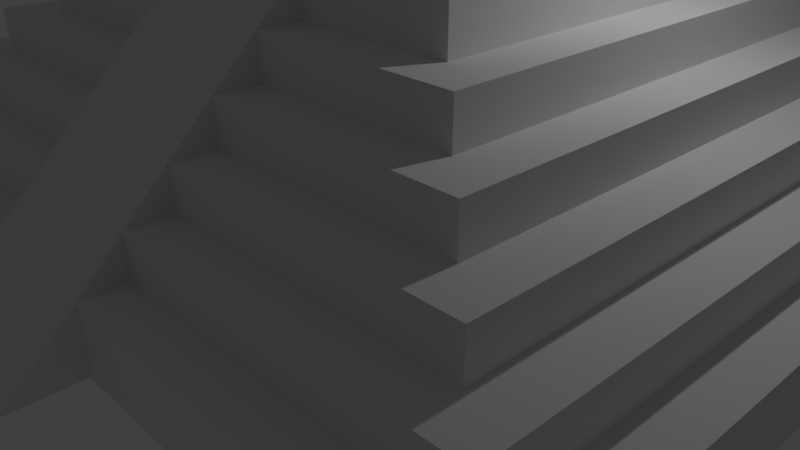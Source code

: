 # Source: pyramid1.blend  (saved by Blender 2.78.0; exported with 4.5.12 LTS)
import bpy
from mathutils import Matrix  # noqa: F401  (used for matrix-valued properties, if any)

bpy.ops.wm.read_factory_settings(use_empty=True)
scene = bpy.context.scene
scene.name = 'Scene'

# ---- collections
col_collection_1 = bpy.data.collections.new('Collection 1'); scene.collection.children.link(col_collection_1)

# ---- materials (node trees are filled in below, after node groups)
mat_material = bpy.data.materials.new('Material')
mat_material.alpha_threshold = 0.0
mat_material.use_transparent_shadow = False
mat_material.roughness = 0.5
mat_material.line_color = (0.0, 0.0, 0.0, 1.0)

# ---- material node trees

# ---- world
world_world = bpy.data.worlds.new('World'); scene.world = world_world
world_world.color = (0.05088, 0.05088, 0.05088)
world_world.use_sun_shadow = False
world_world.sun_shadow_jitter_overblur = 0.0
world_world.cycles.sampling_method = 'MANUAL'

# ---- cameras
cam_camera = bpy.data.cameras.new('Camera')
cam_camera.clip_end = 100.0
cam_camera.lens = 35.0
cam_camera.sensor_width = 32.0
cam_camera.sensor_height = 18.0
cam_camera.ortho_scale = 7.314
cam_camera.dof.focus_distance = 0.0
cam_camera.dof.aperture_fstop = 128.0

# ---- lights
light_lamp = bpy.data.lights.new('Lamp', 'POINT')
light_lamp.transmission_factor = 0.0
light_lamp.cutoff_distance = 30.0
light_lamp.energy = 100.0
light_lamp.shadow_buffer_clip_start = 1.001
light_lamp.shadow_soft_size = 0.1
light_lamp.shadow_maximum_resolution = 0.006
light_lamp.use_absolute_resolution = True

# ---- meshes
me_cube = bpy.data.meshes.new('Cube')
me_cube.from_pydata([(1.0, 1.195, 1.49), (1.0, -0.8046, 1.49), (-1.0, -0.8046, 1.49), (-1.0, 1.195, 1.49), (0.9, 1.095, 3.49), (0.9, -0.7046, 3.49), (-0.9, -0.7046, 3.49), (-0.9, 1.095, 3.49), (1.0, 1.195, 3.49), (1.0, -0.8046, 3.49), (-1.0, 1.195, 3.49), (-1.0, -0.8046, 3.49), (0.9, 1.095, 3.49), (0.9, -0.7046, 3.49), (-0.9, 1.095, 3.49), (-0.9, -0.7046, 3.49), (0.8, 0.9954, 4.735), (0.8, -0.6046, 4.735), (-0.8, 0.9954, 4.735), (-0.8, -0.6046, 4.735), (0.9, 1.095, 4.735), (0.9, -0.7046, 4.735), (-0.9, 1.095, 4.735), (-0.9, -0.7046, 4.735), (0.8, 0.9954, 5.98), (0.8, -0.6046, 5.98), (-0.8, 0.9954, 5.98), (-0.8, -0.6046, 5.98), (0.7, 0.8954, 5.98), (0.7, -0.5046, 5.98), (-0.7, 0.8954, 5.98), (-0.7, -0.5046, 5.98), (0.8, 0.9954, 5.98), (0.8, -0.6046, 5.98), (-0.8, 0.9954, 5.98), (-0.8, -0.6046, 5.98), (0.6, 0.7954, 7.225), (0.6, -0.4046, 7.225), (-0.6, 0.7954, 7.225), (-0.6, -0.4046, 7.225), (0.7, 0.8954, 7.225), (0.7, -0.5046, 7.225), (-0.7, 0.8954, 7.225), (-0.7, -0.5046, 7.225), (0.5, 0.6954, 8.47), (0.5, -0.3046, 8.47), (-0.5, 0.6954, 8.47), (-0.5, -0.3046, 8.47), (0.6, 0.7954, 8.47), (0.6, -0.4046, 8.47), (-0.6, 0.7954, 8.47), (-0.6, -0.4046, 8.47), (0.5, 0.6954, 8.47), (0.5, -0.3046, 8.47), (-0.5, 0.6954, 8.47), (-0.5, -0.3046, 8.47), (0.5, 0.6954, 8.47), (0.5, -0.3046, 8.47), (-0.5, 0.6954, 8.47), (-0.5, -0.3046, 8.47), (0.5, 0.6954, 8.47), (0.5, -0.3046, 8.47), (-0.5, 0.6954, 8.47), (-0.5, -0.3046, 8.47), (0.4, 0.5954, 9.715), (0.4, -0.2046, 9.715), (-0.4, 0.5954, 9.715), (-0.4, -0.2046, 9.715), (0.5, 0.6954, 9.715), (0.5, -0.3046, 9.715), (-0.5, 0.6954, 9.715), (-0.5, -0.3046, 9.715), (0.4, 0.5954, 9.715), (0.4, -0.2046, 9.715), (-0.4, 0.5954, 9.715), (-0.4, -0.2046, 9.715), (0.4, 0.5954, 9.715), (0.4, -0.2046, 9.715), (-0.4, 0.5954, 9.715), (-0.4, -0.2046, 9.715), (0.3, 0.4954, 10.96), (0.3, -0.1046, 10.96), (-0.3, 0.4954, 10.96), (-0.3, -0.1046, 10.96), (0.4, 0.5954, 10.96), (0.4, -0.2046, 10.96), (-0.4, 0.5954, 10.96), (-0.4, -0.2046, 10.96), (0.2, 0.3954, 12.21), (0.2, -0.004557, 12.21), (-0.2, 0.3954, 12.21), (-0.2, -0.004556, 12.21), (0.3, 0.4954, 12.21), (0.3, -0.1046, 12.21), (-0.3, 0.4954, 12.21), (-0.3, -0.1046, 12.21), (0.2, 0.3954, 14.47), (0.2, -0.004557, 14.47), (-0.2, 0.3954, 14.47), (-0.2, -0.004556, 14.47), (-0.1661, 1.195, 1.49), (-0.1661, -0.8046, 1.49), (-0.1661, 1.195, 3.49), (-0.1661, -0.8046, 3.49), (-0.1661, 1.095, 3.49), (-0.1661, -0.7046, 3.49), (-0.1661, 1.095, 3.49), (-0.1661, -0.7046, 3.49), (-0.1661, 1.095, 4.735), (-0.1661, -0.7046, 4.735), (-0.1661, 0.9954, 4.735), (-0.1661, -0.6046, 4.735), (-0.1661, 0.9954, 5.98), (-0.1661, -0.6046, 5.98), (-0.1661, 0.9954, 5.98), (-0.1661, -0.6046, 5.98), (-0.1661, 0.8954, 5.98), (-0.1661, -0.5046, 5.98), (-0.1661, 0.8954, 7.225), (-0.1661, -0.5046, 7.225), (-0.1661, 0.7954, 7.225), (-0.1661, -0.4046, 7.225), (-0.1661, 0.7954, 8.47), (-0.1661, -0.4046, 8.47), (-0.1661, 0.6954, 8.47), (-0.1661, -0.3046, 8.47), (-0.1661, 0.6954, 8.47), (-0.1661, -0.3046, 8.47), (-0.1661, 0.6954, 8.47), (-0.1661, -0.3046, 8.47), (-0.1661, 0.6954, 8.47), (-0.1661, -0.3046, 8.47), (-0.1661, 0.6954, 9.715), (-0.1661, -0.3046, 9.715), (-0.1661, 0.5954, 9.715), (-0.1661, -0.2046, 9.715), (-0.1661, 0.5954, 9.715), (-0.1661, -0.2046, 9.715), (-0.1661, 0.5954, 9.715), (-0.1661, -0.2046, 9.715), (-0.1661, 0.5954, 10.96), (-0.1661, -0.2046, 10.96), (-0.1661, 0.4954, 10.96), (-0.1661, -0.1046, 10.96), (-0.1661, 0.4954, 12.21), (-0.1661, -0.1046, 12.21), (-0.1661, 0.3954, 12.21), (-0.1661, -0.004557, 12.21), (-0.1661, 0.3954, 14.47), (-0.1661, -0.004557, 14.47), (0.1573, 1.195, 1.49), (0.1573, -0.8046, 1.49), (0.1573, 1.195, 3.49), (0.1573, -0.8046, 3.49), (0.1573, 1.095, 3.49), (0.1573, -0.7046, 3.49), (0.1573, 1.095, 3.49), (0.1573, -0.7046, 3.49), (0.1573, 1.095, 4.735), (0.1573, -0.7046, 4.735), (0.1573, 0.9954, 4.735), (0.1573, -0.6046, 4.735), (0.1573, 0.9954, 5.98), (0.1573, -0.6046, 5.98), (0.1573, 0.9954, 5.98), (0.1573, -0.6046, 5.98), (0.1573, 0.8954, 5.98), (0.1573, -0.5046, 5.98), (0.1573, 0.8954, 7.225), (0.1573, -0.5046, 7.225), (0.1573, 0.7954, 7.225), (0.1573, -0.4046, 7.225), (0.1573, 0.7954, 8.47), (0.1573, -0.4046, 8.47), (0.1573, 0.6954, 8.47), (0.1573, -0.3046, 8.47), (0.1573, 0.6954, 8.47), (0.1573, -0.3046, 8.47), (0.1573, 0.6954, 8.47), (0.1573, -0.3046, 8.47), (0.1573, 0.6954, 8.47), (0.1573, -0.3046, 8.47), (0.1573, 0.6954, 9.715), (0.1573, -0.3046, 9.715), (0.1573, 0.5954, 9.715), (0.1573, -0.2046, 9.715), (0.1573, 0.5954, 9.715), (0.1573, -0.2046, 9.715), (0.1573, 0.5954, 9.715), (0.1573, -0.2046, 9.715), (0.1573, 0.5954, 10.96), (0.1573, -0.2046, 10.96), (0.1573, 0.4954, 10.96), (0.1573, -0.1046, 10.96), (0.1573, 0.4954, 12.21), (0.1573, -0.1046, 12.21), (0.1573, 0.3954, 12.21), (0.1573, -0.004557, 12.21), (0.1573, 0.3954, 14.47), (0.1573, -0.004557, 14.47), (0.1573, -0.8046, 1.49), (-0.1661, -0.8046, 1.49), (0.1573, -0.1046, 10.96), (-0.1661, -0.1046, 10.96), (0.1573, -0.9637, 1.48), (-0.1661, -0.9637, 1.48), (0.1573, -0.1046, 12.21), (-0.1661, -0.1046, 12.21)], [], [(100, 101, 2, 3), (7, 6, 15, 14), (0, 8, 9, 1), (101, 103, 11, 2), (2, 11, 10, 3), (102, 100, 3, 10), (4, 5, 9, 8), (154, 4, 8, 152), (105, 6, 11, 103), (6, 7, 10, 11), (157, 13, 21, 159), (104, 7, 14, 106), (155, 5, 13, 157), (5, 4, 12, 13), (18, 19, 27, 26), (13, 12, 20, 21), (14, 15, 23, 22), (106, 14, 22, 108), (16, 17, 21, 20), (160, 16, 20, 158), (111, 19, 23, 109), (19, 18, 22, 23), (163, 25, 33, 165), (110, 18, 26, 112), (161, 17, 25, 163), (17, 16, 24, 25), (30, 31, 43, 42), (25, 24, 32, 33), (26, 27, 35, 34), (112, 26, 34, 114), (28, 29, 33, 32), (166, 28, 32, 164), (117, 31, 35, 115), (31, 30, 34, 35), (38, 39, 51, 50), (116, 30, 42, 118), (167, 29, 41, 169), (29, 28, 40, 41), (36, 37, 41, 40), (170, 36, 40, 168), (121, 39, 43, 119), (39, 38, 42, 43), (46, 47, 55, 54), (120, 38, 50, 122), (171, 37, 49, 173), (37, 36, 48, 49), (44, 45, 49, 48), (174, 44, 48, 172), (125, 47, 51, 123), (47, 46, 50, 51), (126, 54, 58, 128), (124, 46, 54, 126), (175, 45, 53, 177), (45, 44, 52, 53), (179, 57, 61, 181), (177, 53, 57, 179), (53, 52, 56, 57), (54, 55, 59, 58), (62, 63, 71, 70), (57, 56, 60, 61), (58, 59, 63, 62), (128, 58, 62, 130), (66, 67, 75, 74), (130, 62, 70, 132), (181, 61, 69, 183), (61, 60, 68, 69), (64, 65, 69, 68), (184, 64, 68, 182), (135, 67, 71, 133), (67, 66, 70, 71), (187, 73, 77, 189), (134, 66, 74, 136), (185, 65, 73, 187), (65, 64, 72, 73), (189, 77, 85, 191), (73, 72, 76, 77), (74, 75, 79, 78), (136, 74, 78, 138), (193, 81, 93, 195), (77, 76, 84, 85), (78, 79, 87, 86), (138, 78, 86, 140), (80, 81, 85, 84), (192, 80, 84, 190), (143, 83, 87, 141), (83, 82, 86, 87), (90, 91, 99, 98), (81, 80, 92, 93), (82, 83, 95, 94), (142, 82, 94, 144), (88, 89, 93, 92), (196, 88, 92, 194), (147, 91, 95, 145), (91, 90, 94, 95), (148, 98, 99, 149), (146, 90, 98, 148), (197, 89, 97, 199), (89, 88, 96, 97), (91, 147, 149, 99), (196, 146, 148, 198), (198, 148, 149, 199), (197, 147, 145, 195), (90, 146, 144, 94), (192, 142, 144, 194), (82, 142, 140, 86), (188, 138, 140, 190), (83, 143, 145, 95), (186, 136, 138, 188), (79, 139, 141, 87), (67, 135, 137, 75), (184, 134, 136, 186), (75, 137, 139, 79), (66, 134, 132, 70), (63, 131, 133, 71), (180, 130, 132, 182), (178, 128, 130, 180), (55, 127, 129, 59), (59, 129, 131, 63), (47, 125, 127, 55), (174, 124, 126, 176), (176, 126, 128, 178), (46, 124, 122, 50), (39, 121, 123, 51), (170, 120, 122, 172), (38, 120, 118, 42), (31, 117, 119, 43), (166, 116, 118, 168), (30, 116, 114, 34), (162, 112, 114, 164), (19, 111, 113, 27), (160, 110, 112, 162), (27, 113, 115, 35), (18, 110, 108, 22), (156, 106, 108, 158), (6, 105, 107, 15), (154, 104, 106, 156), (15, 107, 109, 23), (7, 104, 102, 10), (152, 150, 100, 102), (150, 151, 101, 100), (0, 1, 151, 150), (1, 9, 153, 151), (8, 0, 150, 152), (5, 155, 153, 9), (4, 154, 156, 12), (12, 156, 158, 20), (17, 161, 159, 21), (16, 160, 162, 24), (24, 162, 164, 32), (29, 167, 165, 33), (28, 166, 168, 40), (37, 171, 169, 41), (36, 170, 172, 48), (45, 175, 173, 49), (52, 176, 178, 56), (44, 174, 176, 52), (56, 178, 180, 60), (60, 180, 182, 68), (65, 185, 183, 69), (64, 184, 186, 72), (72, 186, 188, 76), (76, 188, 190, 84), (81, 193, 191, 85), (80, 192, 194, 92), (89, 197, 195, 93), (96, 198, 199, 97), (88, 196, 198, 96), (147, 197, 199, 149), (146, 196, 194, 144), (142, 192, 190, 140), (143, 193, 195, 145), (135, 185, 187, 137), (137, 187, 189, 139), (134, 184, 182, 132), (127, 177, 179, 129), (129, 179, 181, 131), (125, 175, 177, 127), (124, 174, 172, 122), (120, 170, 168, 118), (116, 166, 164, 114), (113, 163, 165, 115), (110, 160, 158, 108), (105, 155, 157, 107), (104, 154, 152, 102), (101, 151, 200, 201), (200, 202, 206, 204), (193, 143, 203, 202), (151, 193, 202, 200), (143, 101, 201, 203), (206, 207, 205, 204), (201, 200, 204, 205), (203, 201, 205, 207), (202, 203, 207, 206)])
me_cube.materials.append(mat_material)
me_cube.use_remesh_preserve_volume = False
me_cube.use_remesh_preserve_attributes = False
me_cube.use_mirror_vertex_groups = False
me_cube.update()

# ---- objects
ob_cube = bpy.data.objects.new('Cube', me_cube)
ob_lamp = bpy.data.objects.new('Lamp', light_lamp)
ob_camera = bpy.data.objects.new('Camera', cam_camera)

# ---- transforms, parenting, visibility, modifiers, constraints
ob_cube.location = (0.0, 0.0, 0.0)
ob_cube.scale = (5.566, 5.117, 0.4016)
ob_cube.lock_rotations_4d = False
ob_cube.empty_display_type = 'ARROWS'
ob_cube.lineart.crease_threshold = 0.0
ob_lamp.location = (4.076, 1.005, 5.904)
ob_lamp.rotation_euler = (0.6503, 0.05522, 1.866)
ob_lamp.lock_rotations_4d = False
ob_lamp.empty_display_type = 'ARROWS'
ob_lamp.color = (0.0, 0.0, 0.0, 0.0)
ob_lamp.lineart.crease_threshold = 0.0
ob_camera.location = (7.481, -6.508, 5.344)
ob_camera.rotation_euler = (1.109, 0.0, 0.8149)
ob_camera.lock_rotations_4d = False
ob_camera.empty_display_type = 'ARROWS'
ob_camera.color = (0.0, 0.0, 0.0, 0.0)
ob_camera.display_type = 'WIRE'
ob_camera.lineart.crease_threshold = 0.0

# ---- collection membership
col_collection_1.objects.link(ob_cube)
col_collection_1.objects.link(ob_lamp)
col_collection_1.objects.link(ob_camera)

# ---- scene / render settings (as saved in the file)
scene.camera = ob_camera
scene.frame_start = 1; scene.frame_end = 250; scene.frame_set(2)
scene.render.engine = 'BLENDER_EEVEE_NEXT'
scene.render.resolution_percentage = 50
scene.render.dither_intensity = 0.0
scene.cycles.use_denoising = False
scene.cycles.samples = 128
scene.cycles.sampling_pattern = 'TABULATED_SOBOL'
scene.cycles.light_sampling_threshold = 0.0
scene.cycles.use_adaptive_sampling = False
scene.cycles.use_light_tree = False
scene.cycles.blur_glossy = 0.0
scene.cycles.sample_clamp_indirect = 0.0
scene.view_settings.view_transform = 'Standard'
bpy.context.view_layer.update()
